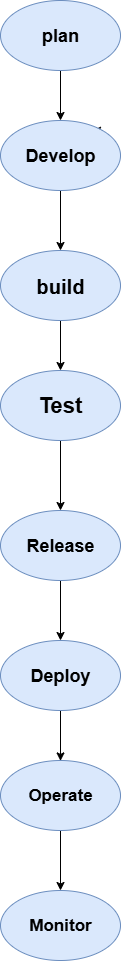

The diagram above was exported from draw.io. Its source (the exported page's mxGraphModel, read from the mxfile embedded in the PNG):
<mxGraphModel dx="903" dy="521" grid="1" gridSize="10" guides="1" tooltips="1" connect="1" arrows="1" fold="1" page="1" pageScale="1" pageWidth="850" pageHeight="1100" math="0" shadow="0">
  <root>
    <mxCell id="0" />
    <mxCell id="1" parent="0" />
    <mxCell id="QDr-cjwf_9dqeHm1VKAJ-19" value="" style="edgeStyle=orthogonalEdgeStyle;rounded=0;orthogonalLoop=1;jettySize=auto;html=1;" edge="1" parent="1" source="QDr-cjwf_9dqeHm1VKAJ-1" target="QDr-cjwf_9dqeHm1VKAJ-2">
      <mxGeometry relative="1" as="geometry" />
    </mxCell>
    <mxCell id="QDr-cjwf_9dqeHm1VKAJ-1" value="plan" style="ellipse;whiteSpace=wrap;html=1;strokeColor=#6c8ebf;fillColor=#dae8fc;fontSize=18;fontStyle=1" vertex="1" parent="1">
      <mxGeometry x="320" y="20" width="120" height="70" as="geometry" />
    </mxCell>
    <mxCell id="QDr-cjwf_9dqeHm1VKAJ-5" style="edgeStyle=orthogonalEdgeStyle;rounded=0;orthogonalLoop=1;jettySize=auto;html=1;exitX=1;exitY=0;exitDx=0;exitDy=0;" edge="1" parent="1" source="QDr-cjwf_9dqeHm1VKAJ-2">
      <mxGeometry relative="1" as="geometry">
        <mxPoint x="412" y="150" as="targetPoint" />
      </mxGeometry>
    </mxCell>
    <mxCell id="QDr-cjwf_9dqeHm1VKAJ-18" value="" style="edgeStyle=orthogonalEdgeStyle;rounded=0;orthogonalLoop=1;jettySize=auto;html=1;" edge="1" parent="1" source="QDr-cjwf_9dqeHm1VKAJ-2" target="QDr-cjwf_9dqeHm1VKAJ-3">
      <mxGeometry relative="1" as="geometry" />
    </mxCell>
    <mxCell id="QDr-cjwf_9dqeHm1VKAJ-2" value="Develop" style="ellipse;whiteSpace=wrap;html=1;fillColor=#dae8fc;strokeColor=#6c8ebf;fontSize=18;fontStyle=1" vertex="1" parent="1">
      <mxGeometry x="320" y="140" width="120" height="70" as="geometry" />
    </mxCell>
    <mxCell id="QDr-cjwf_9dqeHm1VKAJ-32" value="" style="edgeStyle=orthogonalEdgeStyle;rounded=0;orthogonalLoop=1;jettySize=auto;html=1;" edge="1" parent="1" source="QDr-cjwf_9dqeHm1VKAJ-3" target="QDr-cjwf_9dqeHm1VKAJ-4">
      <mxGeometry relative="1" as="geometry" />
    </mxCell>
    <mxCell id="QDr-cjwf_9dqeHm1VKAJ-3" value="build" style="ellipse;whiteSpace=wrap;html=1;fillColor=#dae8fc;strokeColor=#6c8ebf;fontSize=20;fontStyle=1" vertex="1" parent="1">
      <mxGeometry x="320" y="270" width="120" height="70" as="geometry" />
    </mxCell>
    <mxCell id="QDr-cjwf_9dqeHm1VKAJ-33" value="" style="edgeStyle=orthogonalEdgeStyle;rounded=0;orthogonalLoop=1;jettySize=auto;html=1;" edge="1" parent="1" source="QDr-cjwf_9dqeHm1VKAJ-4" target="QDr-cjwf_9dqeHm1VKAJ-6">
      <mxGeometry relative="1" as="geometry" />
    </mxCell>
    <mxCell id="QDr-cjwf_9dqeHm1VKAJ-4" value="Test" style="ellipse;whiteSpace=wrap;html=1;fillColor=#dae8fc;strokeColor=#6c8ebf;fontStyle=1;fontSize=22;" vertex="1" parent="1">
      <mxGeometry x="320" y="390" width="120" height="70" as="geometry" />
    </mxCell>
    <mxCell id="QDr-cjwf_9dqeHm1VKAJ-23" value="" style="edgeStyle=orthogonalEdgeStyle;rounded=0;orthogonalLoop=1;jettySize=auto;html=1;" edge="1" parent="1" source="QDr-cjwf_9dqeHm1VKAJ-6" target="QDr-cjwf_9dqeHm1VKAJ-9">
      <mxGeometry relative="1" as="geometry" />
    </mxCell>
    <mxCell id="QDr-cjwf_9dqeHm1VKAJ-6" value="Release" style="ellipse;whiteSpace=wrap;html=1;fillColor=#dae8fc;strokeColor=#6c8ebf;fontStyle=1;fontSize=18;" vertex="1" parent="1">
      <mxGeometry x="320" y="530" width="120" height="70" as="geometry" />
    </mxCell>
    <mxCell id="QDr-cjwf_9dqeHm1VKAJ-7" style="edgeStyle=orthogonalEdgeStyle;rounded=0;orthogonalLoop=1;jettySize=auto;html=1;exitX=0.5;exitY=1;exitDx=0;exitDy=0;" edge="1" parent="1" source="QDr-cjwf_9dqeHm1VKAJ-1" target="QDr-cjwf_9dqeHm1VKAJ-1">
      <mxGeometry relative="1" as="geometry" />
    </mxCell>
    <mxCell id="QDr-cjwf_9dqeHm1VKAJ-8" style="edgeStyle=orthogonalEdgeStyle;rounded=0;orthogonalLoop=1;jettySize=auto;html=1;exitX=0.5;exitY=1;exitDx=0;exitDy=0;" edge="1" parent="1" source="QDr-cjwf_9dqeHm1VKAJ-1" target="QDr-cjwf_9dqeHm1VKAJ-1">
      <mxGeometry relative="1" as="geometry" />
    </mxCell>
    <mxCell id="QDr-cjwf_9dqeHm1VKAJ-25" value="" style="edgeStyle=orthogonalEdgeStyle;rounded=0;orthogonalLoop=1;jettySize=auto;html=1;" edge="1" parent="1" source="QDr-cjwf_9dqeHm1VKAJ-9">
      <mxGeometry relative="1" as="geometry">
        <mxPoint x="380" y="780.4196010845019" as="targetPoint" />
        <Array as="points">
          <mxPoint x="380" y="780" />
          <mxPoint x="380" y="780" />
        </Array>
      </mxGeometry>
    </mxCell>
    <mxCell id="QDr-cjwf_9dqeHm1VKAJ-9" value="&lt;b&gt;&lt;font style=&quot;font-size: 18px;&quot;&gt;Deploy&lt;/font&gt;&lt;/b&gt;" style="ellipse;whiteSpace=wrap;html=1;fillColor=#dae8fc;strokeColor=#6c8ebf;" vertex="1" parent="1">
      <mxGeometry x="320" y="660" width="120" height="70" as="geometry" />
    </mxCell>
    <mxCell id="QDr-cjwf_9dqeHm1VKAJ-11" value="Monitor" style="ellipse;whiteSpace=wrap;html=1;fillColor=#dae8fc;strokeColor=#6c8ebf;fontStyle=1;fontSize=17;" vertex="1" parent="1">
      <mxGeometry x="320" y="910" width="120" height="70" as="geometry" />
    </mxCell>
    <mxCell id="QDr-cjwf_9dqeHm1VKAJ-28" style="edgeStyle=orthogonalEdgeStyle;rounded=0;orthogonalLoop=1;jettySize=auto;html=1;exitX=0.5;exitY=1;exitDx=0;exitDy=0;" edge="1" parent="1" source="QDr-cjwf_9dqeHm1VKAJ-4" target="QDr-cjwf_9dqeHm1VKAJ-4">
      <mxGeometry relative="1" as="geometry" />
    </mxCell>
    <mxCell id="QDr-cjwf_9dqeHm1VKAJ-31" value="" style="edgeStyle=orthogonalEdgeStyle;rounded=0;orthogonalLoop=1;jettySize=auto;html=1;" edge="1" parent="1" source="QDr-cjwf_9dqeHm1VKAJ-30" target="QDr-cjwf_9dqeHm1VKAJ-11">
      <mxGeometry relative="1" as="geometry" />
    </mxCell>
    <mxCell id="QDr-cjwf_9dqeHm1VKAJ-30" value="&lt;font style=&quot;font-size: 17px;&quot;&gt;&lt;b&gt;Operate&lt;/b&gt;&lt;/font&gt;" style="ellipse;whiteSpace=wrap;html=1;fillColor=#dae8fc;strokeColor=#6c8ebf;" vertex="1" parent="1">
      <mxGeometry x="320" y="780" width="120" height="70" as="geometry" />
    </mxCell>
  </root>
</mxGraphModel>